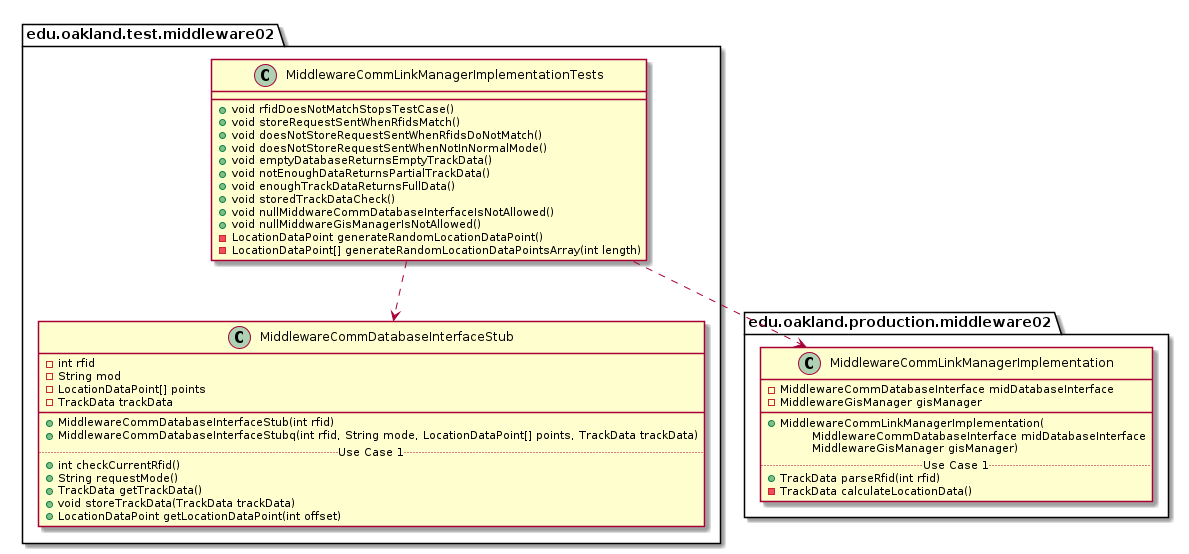

The diagram above was rendered by PlantUML. Its source (embedded in the PNG):
@startuml MiddlewareCommLinkManagerImplementationTests_DirectDependencies


package edu.oakland.test.middleware02 {
    class MiddlewareCommLinkManagerImplementationTests {
        + void rfidDoesNotMatchStopsTestCase()
        + void storeRequestSentWhenRfidsMatch()
        + void doesNotStoreRequestSentWhenRfidsDoNotMatch()
        + void doesNotStoreRequestSentWhenNotInNormalMode()
        + void emptyDatabaseReturnsEmptyTrackData()
        + void notEnoughDataReturnsPartialTrackData()
        + void enoughTrackDataReturnsFullData()
        + void storedTrackDataCheck()
        + void nullMiddwareCommDatabaseInterfaceIsNotAllowed()
        + void nullMiddwareGisManagerIsNotAllowed()
        - LocationDataPoint generateRandomLocationDataPoint()
        - LocationDataPoint[] generateRandomLocationDataPointsArray(int length)
    }
}



package edu.oakland.test.middleware02 {
    class MiddlewareCommDatabaseInterfaceStub {
        - int rfid
        - String mod
        - LocationDataPoint[] points
        - TrackData trackData
        __
        + MiddlewareCommDatabaseInterfaceStub(int rfid)
        + MiddlewareCommDatabaseInterfaceStubq(int rfid, String mode, LocationDataPoint[] points, TrackData trackData)
        .. Use Case 1 ..
        + int checkCurrentRfid()
        + String requestMode()
        + TrackData getTrackData()
        + void storeTrackData(TrackData trackData)
        + LocationDataPoint getLocationDataPoint(int offset)
    }
}

MiddlewareCommLinkManagerImplementationTests ..> MiddlewareCommDatabaseInterfaceStub


package edu.oakland.production.middleware02 {
    class MiddlewareCommLinkManagerImplementation {
        - MiddlewareCommDatabaseInterface midDatabaseInterface
        - MiddlewareGisManager gisManager
        __
        + MiddlewareCommLinkManagerImplementation(
        \tMiddlewareCommDatabaseInterface midDatabaseInterface
        \tMiddlewareGisManager gisManager)
        .. Use Case 1 ..
        + TrackData parseRfid(int rfid)
        - TrackData calculateLocationData()
    }
}

MiddlewareCommLinkManagerImplementationTests ..> MiddlewareCommLinkManagerImplementation



@enduml